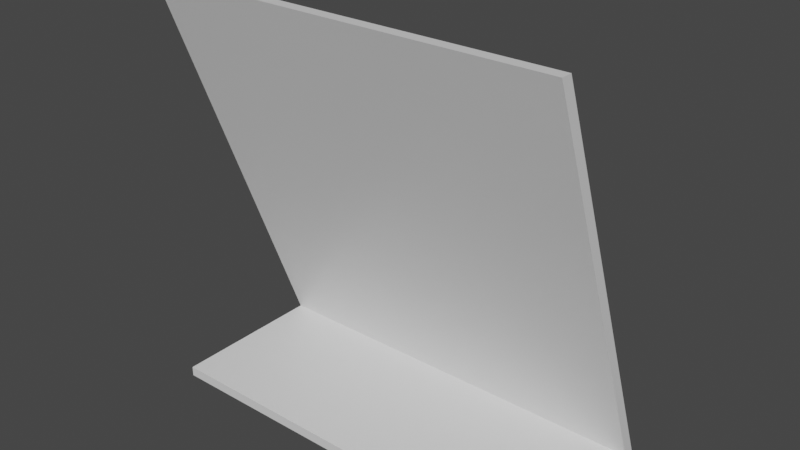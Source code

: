 # Source: card_piece.blend  (saved by Blender 2.81.16; exported with 4.5.12 LTS)
import bpy
from mathutils import Matrix  # noqa: F401  (used for matrix-valued properties, if any)

bpy.ops.wm.read_factory_settings(use_empty=True)
scene = bpy.context.scene
scene.name = 'Scene'

# ---- collections
col_collection = bpy.data.collections.new('Collection'); scene.collection.children.link(col_collection)

# ---- materials (node trees are filled in below, after node groups)
mat_material = bpy.data.materials.new('Material')
mat_material.alpha_threshold = 0.0
mat_material.use_transparent_shadow = False
mat_material.line_color = (0.0, 0.0, 0.0, 1.0)

# ---- material node trees
mat_material.use_nodes = True; mat_material.node_tree.nodes.clear()
_N = mat_material.node_tree.nodes; _L = mat_material.node_tree.links
n0 = _N.new('ShaderNodeOutputMaterial'); n0.name = 'Material Output'; n0.location = (300, 300)
n1 = _N.new('ShaderNodeBsdfPrincipled'); n1.name = 'Principled BSDF'; n1.location = (10, 300)
n1.distribution = 'GGX'
n1.subsurface_method = 'BURLEY'
n1.inputs[2].default_value = 0.4
n1.inputs[3].default_value = 1.45
n1.inputs[27].default_value = (0.0, 0.0, 0.0, 1.0)
n1.inputs[28].default_value = 1.0
_L.new(n1.outputs[0], n0.inputs[0])
n0.is_active_output = True

# ---- world
world_world = bpy.data.worlds.new('World'); scene.world = world_world
world_world.use_nodes = True; world_world.node_tree.nodes.clear()
_N = world_world.node_tree.nodes; _L = world_world.node_tree.links
n0 = _N.new('ShaderNodeOutputWorld'); n0.name = 'World Output'; n0.location = (300, 300)
n1 = _N.new('ShaderNodeBackground'); n1.name = 'Background'; n1.location = (10, 300)
n1.inputs[0].default_value = (0.05088, 0.05088, 0.05088, 1.0)
_L.new(n1.outputs[0], n0.inputs[0])
n0.is_active_output = True
world_world.color = (0.05088, 0.05088, 0.05088)
world_world.use_sun_shadow = False
world_world.sun_shadow_jitter_overblur = 0.0

# ---- meshes
me_cube = bpy.data.meshes.new('Cube')
me_cube.from_pydata([(1.0, -26.54, 1.0), (1.0, 1.0, -1.015), (1.0, -28.54, 1.0), (1.0, -1.0, -1.015), (-1.0, -26.54, 1.0), (-1.0, 1.0, -1.015), (-1.0, -28.54, 1.0), (-1.0, -1.0, -1.015), (1.0, 1.0, -0.9671), (-1.0, -1.0, -0.9671), (1.0, -1.0, -0.9671), (-1.0, 1.0, -0.9671), (1.0, -28.83, -0.9671), (1.0, -28.83, -1.015), (-1.0, -28.83, -1.015), (-1.0, -28.83, -0.9671)], [], [(0, 4, 6, 2), (10, 2, 6, 9), (9, 6, 4, 11), (5, 1, 3, 7), (8, 0, 2, 10), (11, 4, 0, 8), (5, 11, 8, 1), (1, 8, 10, 3), (7, 9, 11, 5), (7, 3, 13, 14), (13, 12, 15, 14), (10, 9, 15, 12), (3, 10, 12, 13), (9, 7, 14, 15)])
_uv = me_cube.uv_layers.new(name='UVMap')
_uv.uv.foreach_set('vector', [0.625, 0.5, 0.875, 0.5, 0.875, 0.75, 0.625, 0.75, 0.3791, 0.75, 0.625, 0.75, 0.625, 1.0, 0.3791, 1.0, 0.3791, 0.0, 0.625, 0.0, 0.625, 0.25, 0.3791, 0.25, 0.125, 0.5, 0.375, 0.5, 0.375, 0.75, 0.125, 0.75, 0.3791, 0.5, 0.625, 0.5, 0.625, 0.75, 0.3791, 0.75, 0.3791, 0.25, 0.625, 0.25, 0.625, 0.5, 0.3791, 0.5, 0.375, 0.25, 0.3791, 0.25, 0.3791, 0.5, 0.375, 0.5, 0.375, 0.5, 0.3791, 0.5, 0.3791, 0.75, 0.375, 0.75, 0.375, 0.0, 0.3791, 0.0, 0.3791, 0.25, 0.375, 0.25, 0.125, 0.75, 0.375, 0.75, 0.375, 0.75, 0.125, 0.75, 0.375, 0.75, 0.3791, 0.75, 0.3791, 1.0, 0.375, 1.0, 0.3791, 0.75, 0.3791, 1.0, 0.3791, 1.0, 0.3791, 0.75, 0.375, 0.75, 0.3791, 0.75, 0.3791, 0.75, 0.375, 0.75, 0.3791, 0.0, 0.375, 0.0, 0.375, 0.0, 0.3791, 0.0])
me_cube.materials.append(mat_material)
me_cube.use_remesh_preserve_volume = False
me_cube.use_remesh_preserve_attributes = False
me_cube.use_mirror_vertex_groups = False
me_cube.update()

# ---- objects
ob_cube = bpy.data.objects.new('Cube', me_cube)

# ---- transforms, parenting, visibility, modifiers, constraints
ob_cube.location = (0.0, 0.0, 1.014)
ob_cube.scale = (1.0, 0.02758, 1.0)
ob_cube.lock_rotations_4d = False
ob_cube.empty_display_type = 'ARROWS'
ob_cube.lineart.crease_threshold = 0.0

# ---- collection membership
col_collection.objects.link(ob_cube)

# ---- scene / render settings (as saved in the file)
scene.frame_start = 1; scene.frame_end = 250; scene.frame_set(1)
scene.render.engine = 'BLENDER_EEVEE_NEXT'
scene.cycles.use_denoising = False
scene.cycles.samples = 128
scene.cycles.sampling_pattern = 'TABULATED_SOBOL'
scene.cycles.use_adaptive_sampling = False
scene.cycles.use_light_tree = False
scene.view_settings.view_transform = 'Filmic'
bpy.context.view_layer.update()

# ---- added for rendering (the .blend has no active camera and no usable light): camera, sun
cam_auto = bpy.data.cameras.new('AutoCamera')
cam_auto.lens = 50.0
cam_auto.sensor_width = 36.0
cam_auto.clip_end = 1000.0
ob_auto_camera = bpy.data.objects.new('AutoCamera', cam_auto)
scene.collection.objects.link(ob_auto_camera)
ob_auto_camera.location = (2.73474, -3.66548, 3.19447)
ob_auto_camera.rotation_euler = (1.09748, -7.21219e-08, 0.694738)
scene.camera = ob_auto_camera
light_auto_sun = bpy.data.lights.new('AutoSun', 'SUN')
light_auto_sun.energy = 3.0
light_auto_sun.angle = 0.0523599
ob_auto_sun = bpy.data.objects.new('AutoSun', light_auto_sun)
scene.collection.objects.link(ob_auto_sun)
ob_auto_sun.rotation_euler = (0.872665, 0.174533, 0.523599)
bpy.context.view_layer.update()
